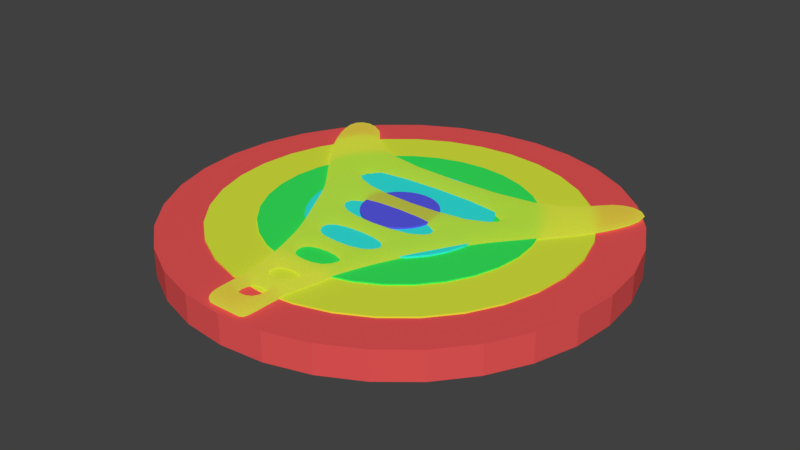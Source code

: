 # Source: Heaven_Platform_1_.blend  (saved by Blender 2.79.0; exported with 4.5.12 LTS)
import bpy
from mathutils import Matrix  # noqa: F401  (used for matrix-valued properties, if any)

bpy.ops.wm.read_factory_settings(use_empty=True)
scene = bpy.context.scene
scene.name = 'Scene'

# ---- collections
col_collection_1 = bpy.data.collections.new('Collection 1'); scene.collection.children.link(col_collection_1)

# ---- materials (node trees are filled in below, after node groups)
mat_material_005 = bpy.data.materials.new('Material.005')
mat_material_005.alpha_threshold = 0.0
mat_material_005.diffuse_color = (0.8, 0.09027, 0.09027, 1.0)
mat_material_005.roughness = 0.5
mat_material_004 = bpy.data.materials.new('Material.004')
mat_material_004.alpha_threshold = 0.0
mat_material_004.diffuse_color = (0.6969, 0.8, 0.04647, 1.0)
mat_material_004.roughness = 0.5
mat_material_003 = bpy.data.materials.new('Material.003')
mat_material_003.alpha_threshold = 0.0
mat_material_003.diffuse_color = (0.03617, 0.8, 0.1086, 1.0)
mat_material_003.roughness = 0.5
mat_material_002 = bpy.data.materials.new('Material.002')
mat_material_002.alpha_threshold = 0.0
mat_material_002.diffuse_color = (0.03279, 0.8, 0.7547, 1.0)
mat_material_002.roughness = 0.5
mat_material_001 = bpy.data.materials.new('Material.001')
mat_material_001.alpha_threshold = 0.0
mat_material_001.diffuse_color = (0.09794, 0.1003, 0.8, 1.0)
mat_material_001.roughness = 0.5
mat_material_009 = bpy.data.materials.new('Material.009')
mat_material_009.alpha_threshold = 0.0
mat_material_009.roughness = 0.5

# ---- material node trees
mat_material_009.use_nodes = True; mat_material_009.node_tree.nodes.clear()
_N = mat_material_009.node_tree.nodes; _L = mat_material_009.node_tree.links
n0 = _N.new('ShaderNodeOutputMaterial'); n0.name = 'Material Output'; n0.location = (450, 300)
n1 = _N.new('ShaderNodeEmission'); n1.name = 'Emission'; n1.location = (10, 300)
n1.inputs[0].default_value = (0.7655, 0.8, 0.08928, 1.0)
n2 = _N.new('ShaderNodeMixShader'); n2.name = 'Mix Shader'; n2.location = (230, 288)
n2.inputs[0].default_value = 0.5455
n3 = _N.new('ShaderNodeBsdfTranslucent'); n3.name = 'Translucent BSDF'; n3.location = (20, 79)
n3.inputs[0].default_value = (0.7834, 0.8, 0.161, 1.0)
_L.new(n1.outputs[0], n2.inputs[1])
_L.new(n2.outputs[0], n0.inputs[0])
_L.new(n3.outputs[0], n2.inputs[2])
n0.is_active_output = True

# ---- world
world_world = bpy.data.worlds.new('World'); scene.world = world_world
world_world.color = (0.05088, 0.05088, 0.05088)
world_world.use_sun_shadow = False
world_world.sun_shadow_jitter_overblur = 0.0
world_world.cycles.sampling_method = 'MANUAL'

# ---- meshes
me_cylinder_007 = bpy.data.meshes.new('Cylinder.007')
me_cylinder_007.from_pydata([(0.0, 1.0, -1.0), (0.0, 1.0, 1.0), (0.1951, 0.9808, -1.0), (0.1951, 0.9808, 1.0), (0.3827, 0.9239, -1.0), (0.3827, 0.9239, 1.0), (0.5556, 0.8315, -1.0), (0.5556, 0.8315, 1.0), (0.7071, 0.7071, -1.0), (0.7071, 0.7071, 1.0), (0.8315, 0.5556, -1.0), (0.8315, 0.5556, 1.0), (0.9239, 0.3827, -1.0), (0.9239, 0.3827, 1.0), (0.9808, 0.1951, -1.0), (0.9808, 0.1951, 1.0), (1.0, 7.55e-08, -1.0), (1.0, 7.55e-08, 1.0), (0.9808, -0.1951, -1.0), (0.9808, -0.1951, 1.0), (0.9239, -0.3827, -1.0), (0.9239, -0.3827, 1.0), (0.8315, -0.5556, -1.0), (0.8315, -0.5556, 1.0), (0.7071, -0.7071, -1.0), (0.7071, -0.7071, 1.0), (0.5556, -0.8315, -1.0), (0.5556, -0.8315, 1.0), (0.3827, -0.9239, -1.0), (0.3827, -0.9239, 1.0), (0.1951, -0.9808, -1.0), (0.1951, -0.9808, 1.0), (-3.258e-07, -1.0, -1.0), (-3.258e-07, -1.0, 1.0), (-0.1951, -0.9808, -1.0), (-0.1951, -0.9808, 1.0), (-0.3827, -0.9239, -1.0), (-0.3827, -0.9239, 1.0), (-0.5556, -0.8315, -1.0), (-0.5556, -0.8315, 1.0), (-0.7071, -0.7071, -1.0), (-0.7071, -0.7071, 1.0), (-0.8315, -0.5556, -1.0), (-0.8315, -0.5556, 1.0), (-0.9239, -0.3827, -1.0), (-0.9239, -0.3827, 1.0), (-0.9808, -0.1951, -1.0), (-0.9808, -0.1951, 1.0), (-1.0, 9.656e-07, -1.0), (-1.0, 9.656e-07, 1.0), (-0.9808, 0.1951, -1.0), (-0.9808, 0.1951, 1.0), (-0.9239, 0.3827, -1.0), (-0.9239, 0.3827, 1.0), (-0.8315, 0.5556, -1.0), (-0.8315, 0.5556, 1.0), (-0.7071, 0.7071, -1.0), (-0.7071, 0.7071, 1.0), (-0.5556, 0.8315, -1.0), (-0.5556, 0.8315, 1.0), (-0.3827, 0.9239, -1.0), (-0.3827, 0.9239, 1.0), (-0.1951, 0.9808, -1.0), (-0.1951, 0.9808, 1.0)], [], [(0, 1, 3, 2), (2, 3, 5, 4), (4, 5, 7, 6), (6, 7, 9, 8), (8, 9, 11, 10), (10, 11, 13, 12), (12, 13, 15, 14), (14, 15, 17, 16), (16, 17, 19, 18), (18, 19, 21, 20), (20, 21, 23, 22), (22, 23, 25, 24), (24, 25, 27, 26), (26, 27, 29, 28), (28, 29, 31, 30), (30, 31, 33, 32), (32, 33, 35, 34), (34, 35, 37, 36), (36, 37, 39, 38), (38, 39, 41, 40), (40, 41, 43, 42), (42, 43, 45, 44), (44, 45, 47, 46), (46, 47, 49, 48), (48, 49, 51, 50), (50, 51, 53, 52), (52, 53, 55, 54), (54, 55, 57, 56), (56, 57, 59, 58), (58, 59, 61, 60), (3, 1, 63, 61, 59, 57, 55, 53, 51, 49, 47, 45, 43, 41, 39, 37, 35, 33, 31, 29, 27, 25, 23, 21, 19, 17, 15, 13, 11, 9, 7, 5), (60, 61, 63, 62), (62, 63, 1, 0), (0, 2, 4, 6, 8, 10, 12, 14, 16, 18, 20, 22, 24, 26, 28, 30, 32, 34, 36, 38, 40, 42, 44, 46, 48, 50, 52, 54, 56, 58, 60, 62)])
me_cylinder_007.materials.append(mat_material_005)
me_cylinder_007.use_remesh_preserve_volume = False
me_cylinder_007.use_remesh_preserve_attributes = False
me_cylinder_007.use_mirror_vertex_groups = False
me_cylinder_007.update()
me_cylinder_006 = bpy.data.meshes.new('Cylinder.006')
me_cylinder_006.from_pydata([(0.0, 1.0, -1.0), (0.0, 1.0, 1.0), (0.1951, 0.9808, -1.0), (0.1951, 0.9808, 1.0), (0.3827, 0.9239, -1.0), (0.3827, 0.9239, 1.0), (0.5556, 0.8315, -1.0), (0.5556, 0.8315, 1.0), (0.7071, 0.7071, -1.0), (0.7071, 0.7071, 1.0), (0.8315, 0.5556, -1.0), (0.8315, 0.5556, 1.0), (0.9239, 0.3827, -1.0), (0.9239, 0.3827, 1.0), (0.9808, 0.1951, -1.0), (0.9808, 0.1951, 1.0), (1.0, 7.55e-08, -1.0), (1.0, 7.55e-08, 1.0), (0.9808, -0.1951, -1.0), (0.9808, -0.1951, 1.0), (0.9239, -0.3827, -1.0), (0.9239, -0.3827, 1.0), (0.8315, -0.5556, -1.0), (0.8315, -0.5556, 1.0), (0.7071, -0.7071, -1.0), (0.7071, -0.7071, 1.0), (0.5556, -0.8315, -1.0), (0.5556, -0.8315, 1.0), (0.3827, -0.9239, -1.0), (0.3827, -0.9239, 1.0), (0.1951, -0.9808, -1.0), (0.1951, -0.9808, 1.0), (-3.258e-07, -1.0, -1.0), (-3.258e-07, -1.0, 1.0), (-0.1951, -0.9808, -1.0), (-0.1951, -0.9808, 1.0), (-0.3827, -0.9239, -1.0), (-0.3827, -0.9239, 1.0), (-0.5556, -0.8315, -1.0), (-0.5556, -0.8315, 1.0), (-0.7071, -0.7071, -1.0), (-0.7071, -0.7071, 1.0), (-0.8315, -0.5556, -1.0), (-0.8315, -0.5556, 1.0), (-0.9239, -0.3827, -1.0), (-0.9239, -0.3827, 1.0), (-0.9808, -0.1951, -1.0), (-0.9808, -0.1951, 1.0), (-1.0, 9.656e-07, -1.0), (-1.0, 9.656e-07, 1.0), (-0.9808, 0.1951, -1.0), (-0.9808, 0.1951, 1.0), (-0.9239, 0.3827, -1.0), (-0.9239, 0.3827, 1.0), (-0.8315, 0.5556, -1.0), (-0.8315, 0.5556, 1.0), (-0.7071, 0.7071, -1.0), (-0.7071, 0.7071, 1.0), (-0.5556, 0.8315, -1.0), (-0.5556, 0.8315, 1.0), (-0.3827, 0.9239, -1.0), (-0.3827, 0.9239, 1.0), (-0.1951, 0.9808, -1.0), (-0.1951, 0.9808, 1.0)], [], [(0, 1, 3, 2), (2, 3, 5, 4), (4, 5, 7, 6), (6, 7, 9, 8), (8, 9, 11, 10), (10, 11, 13, 12), (12, 13, 15, 14), (14, 15, 17, 16), (16, 17, 19, 18), (18, 19, 21, 20), (20, 21, 23, 22), (22, 23, 25, 24), (24, 25, 27, 26), (26, 27, 29, 28), (28, 29, 31, 30), (30, 31, 33, 32), (32, 33, 35, 34), (34, 35, 37, 36), (36, 37, 39, 38), (38, 39, 41, 40), (40, 41, 43, 42), (42, 43, 45, 44), (44, 45, 47, 46), (46, 47, 49, 48), (48, 49, 51, 50), (50, 51, 53, 52), (52, 53, 55, 54), (54, 55, 57, 56), (56, 57, 59, 58), (58, 59, 61, 60), (3, 1, 63, 61, 59, 57, 55, 53, 51, 49, 47, 45, 43, 41, 39, 37, 35, 33, 31, 29, 27, 25, 23, 21, 19, 17, 15, 13, 11, 9, 7, 5), (60, 61, 63, 62), (62, 63, 1, 0), (0, 2, 4, 6, 8, 10, 12, 14, 16, 18, 20, 22, 24, 26, 28, 30, 32, 34, 36, 38, 40, 42, 44, 46, 48, 50, 52, 54, 56, 58, 60, 62)])
me_cylinder_006.materials.append(mat_material_004)
me_cylinder_006.use_remesh_preserve_volume = False
me_cylinder_006.use_remesh_preserve_attributes = False
me_cylinder_006.use_mirror_vertex_groups = False
me_cylinder_006.update()
me_cylinder_005 = bpy.data.meshes.new('Cylinder.005')
me_cylinder_005.from_pydata([(0.0, 1.0, -1.0), (0.0, 1.0, 1.0), (0.1951, 0.9808, -1.0), (0.1951, 0.9808, 1.0), (0.3827, 0.9239, -1.0), (0.3827, 0.9239, 1.0), (0.5556, 0.8315, -1.0), (0.5556, 0.8315, 1.0), (0.7071, 0.7071, -1.0), (0.7071, 0.7071, 1.0), (0.8315, 0.5556, -1.0), (0.8315, 0.5556, 1.0), (0.9239, 0.3827, -1.0), (0.9239, 0.3827, 1.0), (0.9808, 0.1951, -1.0), (0.9808, 0.1951, 1.0), (1.0, 7.55e-08, -1.0), (1.0, 7.55e-08, 1.0), (0.9808, -0.1951, -1.0), (0.9808, -0.1951, 1.0), (0.9239, -0.3827, -1.0), (0.9239, -0.3827, 1.0), (0.8315, -0.5556, -1.0), (0.8315, -0.5556, 1.0), (0.7071, -0.7071, -1.0), (0.7071, -0.7071, 1.0), (0.5556, -0.8315, -1.0), (0.5556, -0.8315, 1.0), (0.3827, -0.9239, -1.0), (0.3827, -0.9239, 1.0), (0.1951, -0.9808, -1.0), (0.1951, -0.9808, 1.0), (-3.258e-07, -1.0, -1.0), (-3.258e-07, -1.0, 1.0), (-0.1951, -0.9808, -1.0), (-0.1951, -0.9808, 1.0), (-0.3827, -0.9239, -1.0), (-0.3827, -0.9239, 1.0), (-0.5556, -0.8315, -1.0), (-0.5556, -0.8315, 1.0), (-0.7071, -0.7071, -1.0), (-0.7071, -0.7071, 1.0), (-0.8315, -0.5556, -1.0), (-0.8315, -0.5556, 1.0), (-0.9239, -0.3827, -1.0), (-0.9239, -0.3827, 1.0), (-0.9808, -0.1951, -1.0), (-0.9808, -0.1951, 1.0), (-1.0, 9.656e-07, -1.0), (-1.0, 9.656e-07, 1.0), (-0.9808, 0.1951, -1.0), (-0.9808, 0.1951, 1.0), (-0.9239, 0.3827, -1.0), (-0.9239, 0.3827, 1.0), (-0.8315, 0.5556, -1.0), (-0.8315, 0.5556, 1.0), (-0.7071, 0.7071, -1.0), (-0.7071, 0.7071, 1.0), (-0.5556, 0.8315, -1.0), (-0.5556, 0.8315, 1.0), (-0.3827, 0.9239, -1.0), (-0.3827, 0.9239, 1.0), (-0.1951, 0.9808, -1.0), (-0.1951, 0.9808, 1.0)], [], [(0, 1, 3, 2), (2, 3, 5, 4), (4, 5, 7, 6), (6, 7, 9, 8), (8, 9, 11, 10), (10, 11, 13, 12), (12, 13, 15, 14), (14, 15, 17, 16), (16, 17, 19, 18), (18, 19, 21, 20), (20, 21, 23, 22), (22, 23, 25, 24), (24, 25, 27, 26), (26, 27, 29, 28), (28, 29, 31, 30), (30, 31, 33, 32), (32, 33, 35, 34), (34, 35, 37, 36), (36, 37, 39, 38), (38, 39, 41, 40), (40, 41, 43, 42), (42, 43, 45, 44), (44, 45, 47, 46), (46, 47, 49, 48), (48, 49, 51, 50), (50, 51, 53, 52), (52, 53, 55, 54), (54, 55, 57, 56), (56, 57, 59, 58), (58, 59, 61, 60), (3, 1, 63, 61, 59, 57, 55, 53, 51, 49, 47, 45, 43, 41, 39, 37, 35, 33, 31, 29, 27, 25, 23, 21, 19, 17, 15, 13, 11, 9, 7, 5), (60, 61, 63, 62), (62, 63, 1, 0), (0, 2, 4, 6, 8, 10, 12, 14, 16, 18, 20, 22, 24, 26, 28, 30, 32, 34, 36, 38, 40, 42, 44, 46, 48, 50, 52, 54, 56, 58, 60, 62)])
me_cylinder_005.materials.append(mat_material_003)
me_cylinder_005.use_remesh_preserve_volume = False
me_cylinder_005.use_remesh_preserve_attributes = False
me_cylinder_005.use_mirror_vertex_groups = False
me_cylinder_005.update()
me_cylinder_004 = bpy.data.meshes.new('Cylinder.004')
me_cylinder_004.from_pydata([(0.0, 1.0, -1.0), (0.0, 1.0, 1.0), (0.1951, 0.9808, -1.0), (0.1951, 0.9808, 1.0), (0.3827, 0.9239, -1.0), (0.3827, 0.9239, 1.0), (0.5556, 0.8315, -1.0), (0.5556, 0.8315, 1.0), (0.7071, 0.7071, -1.0), (0.7071, 0.7071, 1.0), (0.8315, 0.5556, -1.0), (0.8315, 0.5556, 1.0), (0.9239, 0.3827, -1.0), (0.9239, 0.3827, 1.0), (0.9808, 0.1951, -1.0), (0.9808, 0.1951, 1.0), (1.0, 7.55e-08, -1.0), (1.0, 7.55e-08, 1.0), (0.9808, -0.1951, -1.0), (0.9808, -0.1951, 1.0), (0.9239, -0.3827, -1.0), (0.9239, -0.3827, 1.0), (0.8315, -0.5556, -1.0), (0.8315, -0.5556, 1.0), (0.7071, -0.7071, -1.0), (0.7071, -0.7071, 1.0), (0.5556, -0.8315, -1.0), (0.5556, -0.8315, 1.0), (0.3827, -0.9239, -1.0), (0.3827, -0.9239, 1.0), (0.1951, -0.9808, -1.0), (0.1951, -0.9808, 1.0), (-3.258e-07, -1.0, -1.0), (-3.258e-07, -1.0, 1.0), (-0.1951, -0.9808, -1.0), (-0.1951, -0.9808, 1.0), (-0.3827, -0.9239, -1.0), (-0.3827, -0.9239, 1.0), (-0.5556, -0.8315, -1.0), (-0.5556, -0.8315, 1.0), (-0.7071, -0.7071, -1.0), (-0.7071, -0.7071, 1.0), (-0.8315, -0.5556, -1.0), (-0.8315, -0.5556, 1.0), (-0.9239, -0.3827, -1.0), (-0.9239, -0.3827, 1.0), (-0.9808, -0.1951, -1.0), (-0.9808, -0.1951, 1.0), (-1.0, 9.656e-07, -1.0), (-1.0, 9.656e-07, 1.0), (-0.9808, 0.1951, -1.0), (-0.9808, 0.1951, 1.0), (-0.9239, 0.3827, -1.0), (-0.9239, 0.3827, 1.0), (-0.8315, 0.5556, -1.0), (-0.8315, 0.5556, 1.0), (-0.7071, 0.7071, -1.0), (-0.7071, 0.7071, 1.0), (-0.5556, 0.8315, -1.0), (-0.5556, 0.8315, 1.0), (-0.3827, 0.9239, -1.0), (-0.3827, 0.9239, 1.0), (-0.1951, 0.9808, -1.0), (-0.1951, 0.9808, 1.0)], [], [(0, 1, 3, 2), (2, 3, 5, 4), (4, 5, 7, 6), (6, 7, 9, 8), (8, 9, 11, 10), (10, 11, 13, 12), (12, 13, 15, 14), (14, 15, 17, 16), (16, 17, 19, 18), (18, 19, 21, 20), (20, 21, 23, 22), (22, 23, 25, 24), (24, 25, 27, 26), (26, 27, 29, 28), (28, 29, 31, 30), (30, 31, 33, 32), (32, 33, 35, 34), (34, 35, 37, 36), (36, 37, 39, 38), (38, 39, 41, 40), (40, 41, 43, 42), (42, 43, 45, 44), (44, 45, 47, 46), (46, 47, 49, 48), (48, 49, 51, 50), (50, 51, 53, 52), (52, 53, 55, 54), (54, 55, 57, 56), (56, 57, 59, 58), (58, 59, 61, 60), (3, 1, 63, 61, 59, 57, 55, 53, 51, 49, 47, 45, 43, 41, 39, 37, 35, 33, 31, 29, 27, 25, 23, 21, 19, 17, 15, 13, 11, 9, 7, 5), (60, 61, 63, 62), (62, 63, 1, 0), (0, 2, 4, 6, 8, 10, 12, 14, 16, 18, 20, 22, 24, 26, 28, 30, 32, 34, 36, 38, 40, 42, 44, 46, 48, 50, 52, 54, 56, 58, 60, 62)])
me_cylinder_004.materials.append(mat_material_002)
me_cylinder_004.use_remesh_preserve_volume = False
me_cylinder_004.use_remesh_preserve_attributes = False
me_cylinder_004.use_mirror_vertex_groups = False
me_cylinder_004.update()
me_cylinder_002 = bpy.data.meshes.new('Cylinder.002')
me_cylinder_002.from_pydata([(0.0, 1.0, -1.0), (0.0, 1.0, 1.0), (0.1951, 0.9808, -1.0), (0.1951, 0.9808, 1.0), (0.3827, 0.9239, -1.0), (0.3827, 0.9239, 1.0), (0.5556, 0.8315, -1.0), (0.5556, 0.8315, 1.0), (0.7071, 0.7071, -1.0), (0.7071, 0.7071, 1.0), (0.8315, 0.5556, -1.0), (0.8315, 0.5556, 1.0), (0.9239, 0.3827, -1.0), (0.9239, 0.3827, 1.0), (0.9808, 0.1951, -1.0), (0.9808, 0.1951, 1.0), (1.0, 7.55e-08, -1.0), (1.0, 7.55e-08, 1.0), (0.9808, -0.1951, -1.0), (0.9808, -0.1951, 1.0), (0.9239, -0.3827, -1.0), (0.9239, -0.3827, 1.0), (0.8315, -0.5556, -1.0), (0.8315, -0.5556, 1.0), (0.7071, -0.7071, -1.0), (0.7071, -0.7071, 1.0), (0.5556, -0.8315, -1.0), (0.5556, -0.8315, 1.0), (0.3827, -0.9239, -1.0), (0.3827, -0.9239, 1.0), (0.1951, -0.9808, -1.0), (0.1951, -0.9808, 1.0), (-3.258e-07, -1.0, -1.0), (-3.258e-07, -1.0, 1.0), (-0.1951, -0.9808, -1.0), (-0.1951, -0.9808, 1.0), (-0.3827, -0.9239, -1.0), (-0.3827, -0.9239, 1.0), (-0.5556, -0.8315, -1.0), (-0.5556, -0.8315, 1.0), (-0.7071, -0.7071, -1.0), (-0.7071, -0.7071, 1.0), (-0.8315, -0.5556, -1.0), (-0.8315, -0.5556, 1.0), (-0.9239, -0.3827, -1.0), (-0.9239, -0.3827, 1.0), (-0.9808, -0.1951, -1.0), (-0.9808, -0.1951, 1.0), (-1.0, 9.656e-07, -1.0), (-1.0, 9.656e-07, 1.0), (-0.9808, 0.1951, -1.0), (-0.9808, 0.1951, 1.0), (-0.9239, 0.3827, -1.0), (-0.9239, 0.3827, 1.0), (-0.8315, 0.5556, -1.0), (-0.8315, 0.5556, 1.0), (-0.7071, 0.7071, -1.0), (-0.7071, 0.7071, 1.0), (-0.5556, 0.8315, -1.0), (-0.5556, 0.8315, 1.0), (-0.3827, 0.9239, -1.0), (-0.3827, 0.9239, 1.0), (-0.1951, 0.9808, -1.0), (-0.1951, 0.9808, 1.0)], [], [(0, 1, 3, 2), (2, 3, 5, 4), (4, 5, 7, 6), (6, 7, 9, 8), (8, 9, 11, 10), (10, 11, 13, 12), (12, 13, 15, 14), (14, 15, 17, 16), (16, 17, 19, 18), (18, 19, 21, 20), (20, 21, 23, 22), (22, 23, 25, 24), (24, 25, 27, 26), (26, 27, 29, 28), (28, 29, 31, 30), (30, 31, 33, 32), (32, 33, 35, 34), (34, 35, 37, 36), (36, 37, 39, 38), (38, 39, 41, 40), (40, 41, 43, 42), (42, 43, 45, 44), (44, 45, 47, 46), (46, 47, 49, 48), (48, 49, 51, 50), (50, 51, 53, 52), (52, 53, 55, 54), (54, 55, 57, 56), (56, 57, 59, 58), (58, 59, 61, 60), (3, 1, 63, 61, 59, 57, 55, 53, 51, 49, 47, 45, 43, 41, 39, 37, 35, 33, 31, 29, 27, 25, 23, 21, 19, 17, 15, 13, 11, 9, 7, 5), (60, 61, 63, 62), (62, 63, 1, 0), (0, 2, 4, 6, 8, 10, 12, 14, 16, 18, 20, 22, 24, 26, 28, 30, 32, 34, 36, 38, 40, 42, 44, 46, 48, 50, 52, 54, 56, 58, 60, 62)])
me_cylinder_002.materials.append(mat_material_001)
me_cylinder_002.use_remesh_preserve_volume = False
me_cylinder_002.use_remesh_preserve_attributes = False
me_cylinder_002.use_mirror_vertex_groups = False
me_cylinder_002.update()
me_cube_001 = bpy.data.meshes.new('Cube.001')
me_cube_001.from_pydata([(-1.0, -1.0, -9.892), (-1.0, -1.0, -7.892), (-1.0, 1.0, -9.892), (-1.0, 1.0, -7.892), (1.0, -1.0, -9.892), (1.0, -1.0, -7.892), (1.0, 1.0, -9.892), (1.0, 1.0, -7.892), (-1.522, -1.0, -5.635), (-1.522, 1.0, -5.635), (1.522, 1.0, -5.635), (1.522, -1.0, -5.635), (-2.847, -1.0, -2.63), (-2.847, 1.0, -2.63), (2.847, 1.0, -2.63), (2.847, -1.0, -2.63), (-5.127, -1.0, 0.8529), (-5.127, 1.0, 0.8529), (5.127, 1.0, 0.8529), (5.127, -1.0, 0.8529), (-9.046, -1.0, 6.89), (-9.046, 1.0, 6.89), (9.046, 1.0, 6.89), (9.046, -1.0, 6.89), (-0.625, 1.0, -9.892), (-0.625, -1.0, -7.892), (-0.625, 1.0, -7.892), (-0.625, -1.0, -9.892), (-0.951, -1.0, -5.635), (-0.951, 1.0, -5.635), (-1.78, -1.0, -2.431), (-1.78, 1.0, -2.431), (-3.205, -1.0, 0.8529), (-3.205, 1.0, 0.8529), (-6.293, -1.0, 6.89), (-6.293, 1.0, 6.89), (0.625, 1.0, -7.892), (0.625, -1.0, -9.892), (0.625, 1.0, -9.892), (0.625, -1.0, -7.892), (0.951, 1.0, -5.635), (0.951, -1.0, -5.635), (1.78, 1.0, -2.431), (1.78, -1.0, -2.431), (3.205, 1.0, 0.8529), (3.205, -1.0, 0.8529), (6.293, 1.0, 6.89), (6.293, -1.0, 6.89), (-7.598, -1.0, 3.871), (-7.598, 1.0, 3.871), (-5.399, 1.0, 3.871), (-5.399, -1.0, 3.871), (7.598, -1.0, 3.871), (7.598, 1.0, 3.871), (5.399, 1.0, 3.871), (5.399, -1.0, 3.871), (-1.0, -1.0, -8.892), (-1.0, 1.0, -8.892), (1.0, 1.0, -8.892), (1.0, -1.0, -8.892), (-0.625, 1.0, -8.892), (-0.625, -1.0, -8.892), (0.625, -1.0, -8.892), (0.625, 1.0, -8.892), (-1.13, 1.0, -7.328), (-1.13, -1.0, -7.328), (-0.7065, -1.0, -7.328), (-0.7065, 1.0, -7.328), (1.13, 1.0, -7.328), (1.13, -1.0, -7.328), (0.7065, -1.0, -7.328), (0.7065, 1.0, -7.328), (-1.375, 1.0, -6.27), (-1.375, -1.0, -6.27), (-0.8593, -1.0, -6.27), (-0.8593, 1.0, -6.27), (0.8593, -1.0, -6.27), (0.8593, 1.0, -6.27), (1.375, 1.0, -6.27), (1.375, -1.0, -6.27), (-2.256, -1.0, -3.755), (-1.998, -1.0, -4.364), (-1.998, 1.0, -4.364), (-2.256, 1.0, -3.755), (-1.249, 1.0, -4.364), (-1.41, 1.0, -3.755), (-1.249, -1.0, -4.364), (-1.41, -1.0, -3.755), (1.998, -1.0, -4.364), (2.256, -1.0, -3.755), (2.256, 1.0, -3.755), (1.998, 1.0, -4.364), (1.249, 1.0, -4.364), (1.41, 1.0, -3.755), (1.249, -1.0, -4.364), (1.41, -1.0, -3.755), (-3.458, 1.0, -1.592), (-4.292, 1.0, -0.07773), (-3.458, -1.0, -1.592), (-4.292, -1.0, -0.07773), (-2.161, -1.0, -1.578), (-2.683, -1.0, -0.07773), (-2.161, 1.0, -1.578), (-2.683, 1.0, -0.07773), (3.458, 1.0, -1.592), (4.292, 1.0, -0.07773), (4.292, -1.0, -0.07773), (3.458, -1.0, -1.592), (2.161, 1.0, -1.578), (2.683, 1.0, -0.07773), (2.161, -1.0, -1.578), (2.683, -1.0, -0.07773), (-6.671, -1.0, 2.739), (-6.671, 1.0, 2.739), (-4.776, 1.0, 2.739), (-4.776, -1.0, 2.739), (6.671, 1.0, 2.739), (6.671, -1.0, 2.739), (4.776, 1.0, 2.739), (4.776, -1.0, 2.739)], [], [(56, 1, 3, 57), (63, 36, 7, 58), (58, 7, 5, 59), (61, 25, 1, 56), (38, 6, 4, 37), (79, 78, 10, 11), (62, 61, 27, 37), (95, 89, 15, 43), (76, 79, 11, 41), (75, 72, 9, 29), (72, 73, 8, 9), (106, 105, 18, 19), (103, 97, 17, 33), (85, 83, 13, 31), (89, 90, 14, 15), (83, 80, 12, 13), (55, 52, 23, 47), (97, 99, 16, 17), (111, 106, 19, 45), (35, 21, 20, 34), (50, 49, 21, 35), (52, 53, 22, 23), (49, 48, 20, 21), (99, 101, 32, 16), (48, 51, 34, 20), (73, 74, 28, 8), (80, 87, 30, 12), (57, 3, 26, 60), (2, 24, 27, 0), (53, 54, 46, 22), (22, 46, 47, 23), (105, 109, 44, 18), (90, 93, 42, 14), (59, 5, 39, 62), (78, 77, 40, 10), (37, 27, 24, 38), (112, 115, 51, 48), (113, 112, 48, 49), (114, 113, 49, 50), (116, 118, 54, 53), (117, 116, 53, 52), (119, 117, 52, 55), (62, 39, 36, 63), (4, 59, 62, 37), (61, 60, 26, 25), (2, 57, 60, 24), (61, 62, 63, 60), (63, 38, 24, 60), (27, 61, 56, 0), (6, 58, 59, 4), (38, 63, 58, 6), (0, 56, 57, 2), (1, 25, 66, 65), (3, 1, 65, 64), (26, 3, 64, 67), (7, 36, 71, 68), (39, 5, 69, 70), (5, 7, 68, 69), (65, 66, 74, 73), (64, 65, 73, 72), (67, 64, 72, 75), (68, 71, 77, 78), (70, 69, 79, 76), (69, 68, 78, 79), (8, 28, 86, 81), (81, 86, 87, 80), (9, 8, 81, 82), (82, 81, 80, 83), (29, 9, 82, 84), (84, 82, 83, 85), (10, 40, 92, 91), (91, 92, 93, 90), (11, 10, 91, 88), (88, 91, 90, 89), (41, 11, 88, 94), (94, 88, 89, 95), (66, 25, 39, 70), (28, 74, 76, 41), (87, 86, 94, 95), (12, 30, 100, 98), (98, 100, 101, 99), (13, 12, 98, 96), (96, 98, 99, 97), (31, 13, 96, 102), (102, 96, 97, 103), (14, 42, 108, 104), (104, 108, 109, 105), (43, 15, 107, 110), (110, 107, 106, 111), (15, 14, 104, 107), (107, 104, 105, 106), (100, 30, 43, 110), (32, 101, 111, 45), (33, 17, 113, 114), (17, 16, 112, 113), (16, 32, 115, 112), (45, 19, 117, 119), (19, 18, 116, 117), (18, 44, 118, 116), (51, 115, 119, 55), (74, 66, 67, 75), (76, 77, 71, 70), (25, 26, 36, 39), (67, 71, 36, 26), (71, 67, 66, 70), (29, 40, 77, 75), (93, 92, 84, 85), (102, 108, 42, 31), (33, 44, 109, 103), (50, 54, 118, 114), (46, 54, 55, 47), (35, 34, 51, 50), (55, 54, 50, 51), (114, 115, 32, 33), (118, 44, 45, 119), (119, 115, 114, 118), (45, 44, 33, 32), (111, 101, 103, 109), (109, 108, 110, 111), (101, 100, 102, 103), (110, 108, 102, 100), (43, 30, 31, 42), (93, 85, 87, 95), (42, 93, 95, 43), (31, 30, 87, 85), (40, 29, 28, 41), (77, 76, 74, 75), (84, 86, 28, 29), (92, 40, 41, 94), (92, 94, 86, 84)])
me_cube_001.materials.append(mat_material_009)
me_cube_001.use_remesh_preserve_volume = False
me_cube_001.use_remesh_preserve_attributes = False
me_cube_001.use_mirror_vertex_groups = False
me_cube_001.update()

# ---- objects
ob_cylinder_005 = bpy.data.objects.new('Cylinder.005', me_cylinder_007)
ob_cylinder_004 = bpy.data.objects.new('Cylinder.004', me_cylinder_006)
ob_cylinder_003 = bpy.data.objects.new('Cylinder.003', me_cylinder_005)
ob_cylinder_002 = bpy.data.objects.new('Cylinder.002', me_cylinder_004)
ob_cylinder = bpy.data.objects.new('Cylinder', me_cylinder_002)
ob_cube = bpy.data.objects.new('Cube', me_cube_001)

# ---- transforms, parenting, visibility, modifiers, constraints
ob_cylinder_005.location = (0.0, 0.0, -0.3237)
ob_cylinder_005.scale = (8.495, 8.495, 0.5518)
ob_cylinder_005.lineart.crease_threshold = 0.0
ob_cylinder_004.location = (0.0, 0.0, -0.2622)
ob_cylinder_004.scale = (6.806, 6.806, 0.5518)
ob_cylinder_004.lineart.crease_threshold = 0.0
ob_cylinder_003.location = (0.0, 0.0, -0.2086)
ob_cylinder_003.scale = (4.975, 4.975, 0.5518)
ob_cylinder_003.lineart.crease_threshold = 0.0
ob_cylinder_002.location = (0.0, 0.0, 0.1017)
ob_cylinder_002.scale = (3.327, 3.327, 0.3127)
ob_cylinder_002.lineart.crease_threshold = 0.0
ob_cylinder.location = (0.0, 0.0, 0.1721)
ob_cylinder.scale = (1.41, 1.41, 0.3127)
ob_cylinder.lineart.crease_threshold = 0.0
ob_cube.location = (-3.251e-10, -0.04185, 0.3415)
ob_cube.rotation_euler = (-1.571, -0.0, 0.0)
ob_cube.scale = (0.8174, 0.2474, 0.8334)
ob_cube.lineart.crease_threshold = 0.0
_m = ob_cube.modifiers.new('Subsurf', 'SUBSURF')
_m.uv_smooth = 'PRESERVE_CORNERS'
_m.quality = 2
_m.show_only_control_edges = False

# ---- collection membership
col_collection_1.objects.link(ob_cylinder_005)
col_collection_1.objects.link(ob_cylinder_004)
col_collection_1.objects.link(ob_cylinder_003)
col_collection_1.objects.link(ob_cylinder_002)
col_collection_1.objects.link(ob_cylinder)
col_collection_1.objects.link(ob_cube)

# ---- scene / render settings (as saved in the file)
scene.frame_start = 1; scene.frame_end = 250; scene.frame_set(1)
scene.render.engine = 'CYCLES'
scene.render.resolution_percentage = 50
scene.render.dither_intensity = 0.0
scene.cycles.use_denoising = False
scene.cycles.samples = 128
scene.cycles.sampling_pattern = 'TABULATED_SOBOL'
scene.cycles.use_adaptive_sampling = False
scene.cycles.use_light_tree = False
scene.cycles.blur_glossy = 0.0
scene.cycles.sample_clamp_indirect = 0.0
scene.view_settings.view_transform = 'Standard'
bpy.context.view_layer.update()

# ---- added for rendering (the .blend has no active camera and no usable light): camera, sun
cam_auto = bpy.data.cameras.new('AutoCamera')
cam_auto.lens = 50.0
cam_auto.sensor_width = 36.0
cam_auto.clip_end = 1000.0
ob_auto_camera = bpy.data.objects.new('AutoCamera', cam_auto)
scene.collection.objects.link(ob_auto_camera)
ob_auto_camera.location = (22.2729, -26.7275, 17.6751)
ob_auto_camera.rotation_euler = (1.09748, -7.21219e-08, 0.694738)
scene.camera = ob_auto_camera
light_auto_sun = bpy.data.lights.new('AutoSun', 'SUN')
light_auto_sun.energy = 3.0
light_auto_sun.angle = 0.0523599
ob_auto_sun = bpy.data.objects.new('AutoSun', light_auto_sun)
scene.collection.objects.link(ob_auto_sun)
ob_auto_sun.rotation_euler = (0.872665, 0.174533, 0.523599)
bpy.context.view_layer.update()
